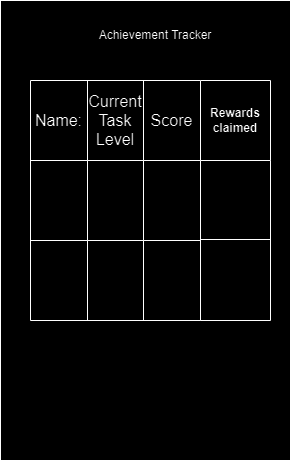

The diagram above was exported from draw.io. Its source (the exported page's mxGraphModel, read from the mxfile embedded in the PNG):
<mxGraphModel dx="1050" dy="522" grid="1" gridSize="10" guides="1" tooltips="1" connect="1" arrows="1" fold="1" page="1" pageScale="1" pageWidth="827" pageHeight="1169" math="0" shadow="0">
  <root>
    <mxCell id="0" />
    <mxCell id="1" parent="0" />
    <mxCell id="D8vPqd-HpSBVY7GUXS9E-10" value="" style="rounded=0;whiteSpace=wrap;html=1;" vertex="1" parent="1">
      <mxGeometry x="230" y="130" width="290" height="460" as="geometry" />
    </mxCell>
    <mxCell id="D8vPqd-HpSBVY7GUXS9E-85" value="" style="shape=table;startSize=0;container=1;collapsible=0;childLayout=tableLayout;fontSize=16;" vertex="1" parent="1">
      <mxGeometry x="260" y="210" width="170" height="240" as="geometry" />
    </mxCell>
    <mxCell id="D8vPqd-HpSBVY7GUXS9E-86" value="" style="shape=tableRow;horizontal=0;startSize=0;swimlaneHead=0;swimlaneBody=0;strokeColor=inherit;top=0;left=0;bottom=0;right=0;collapsible=0;dropTarget=0;fillColor=none;points=[[0,0.5],[1,0.5]];portConstraint=eastwest;fontSize=16;" vertex="1" parent="D8vPqd-HpSBVY7GUXS9E-85">
      <mxGeometry width="170" height="80" as="geometry" />
    </mxCell>
    <mxCell id="D8vPqd-HpSBVY7GUXS9E-87" value="Name:" style="shape=partialRectangle;html=1;whiteSpace=wrap;connectable=0;strokeColor=inherit;overflow=hidden;fillColor=none;top=0;left=0;bottom=0;right=0;pointerEvents=1;fontSize=16;" vertex="1" parent="D8vPqd-HpSBVY7GUXS9E-86">
      <mxGeometry width="57" height="80" as="geometry">
        <mxRectangle width="57" height="80" as="alternateBounds" />
      </mxGeometry>
    </mxCell>
    <mxCell id="D8vPqd-HpSBVY7GUXS9E-88" value="Current&lt;div&gt;Task&lt;/div&gt;&lt;div&gt;Level&lt;/div&gt;" style="shape=partialRectangle;html=1;whiteSpace=wrap;connectable=0;strokeColor=inherit;overflow=hidden;fillColor=none;top=0;left=0;bottom=0;right=0;pointerEvents=1;fontSize=16;" vertex="1" parent="D8vPqd-HpSBVY7GUXS9E-86">
      <mxGeometry x="57" width="56" height="80" as="geometry">
        <mxRectangle width="56" height="80" as="alternateBounds" />
      </mxGeometry>
    </mxCell>
    <mxCell id="D8vPqd-HpSBVY7GUXS9E-89" value="Score" style="shape=partialRectangle;html=1;whiteSpace=wrap;connectable=0;strokeColor=inherit;overflow=hidden;fillColor=none;top=0;left=0;bottom=0;right=0;pointerEvents=1;fontSize=16;" vertex="1" parent="D8vPqd-HpSBVY7GUXS9E-86">
      <mxGeometry x="113" width="57" height="80" as="geometry">
        <mxRectangle width="57" height="80" as="alternateBounds" />
      </mxGeometry>
    </mxCell>
    <mxCell id="D8vPqd-HpSBVY7GUXS9E-90" value="" style="shape=tableRow;horizontal=0;startSize=0;swimlaneHead=0;swimlaneBody=0;strokeColor=inherit;top=0;left=0;bottom=0;right=0;collapsible=0;dropTarget=0;fillColor=none;points=[[0,0.5],[1,0.5]];portConstraint=eastwest;fontSize=16;" vertex="1" parent="D8vPqd-HpSBVY7GUXS9E-85">
      <mxGeometry y="80" width="170" height="80" as="geometry" />
    </mxCell>
    <mxCell id="D8vPqd-HpSBVY7GUXS9E-91" value="" style="shape=partialRectangle;html=1;whiteSpace=wrap;connectable=0;strokeColor=inherit;overflow=hidden;fillColor=none;top=0;left=0;bottom=0;right=0;pointerEvents=1;fontSize=16;" vertex="1" parent="D8vPqd-HpSBVY7GUXS9E-90">
      <mxGeometry width="57" height="80" as="geometry">
        <mxRectangle width="57" height="80" as="alternateBounds" />
      </mxGeometry>
    </mxCell>
    <mxCell id="D8vPqd-HpSBVY7GUXS9E-92" value="" style="shape=partialRectangle;html=1;whiteSpace=wrap;connectable=0;strokeColor=inherit;overflow=hidden;fillColor=none;top=0;left=0;bottom=0;right=0;pointerEvents=1;fontSize=16;" vertex="1" parent="D8vPqd-HpSBVY7GUXS9E-90">
      <mxGeometry x="57" width="56" height="80" as="geometry">
        <mxRectangle width="56" height="80" as="alternateBounds" />
      </mxGeometry>
    </mxCell>
    <mxCell id="D8vPqd-HpSBVY7GUXS9E-93" value="" style="shape=partialRectangle;html=1;whiteSpace=wrap;connectable=0;strokeColor=inherit;overflow=hidden;fillColor=none;top=0;left=0;bottom=0;right=0;pointerEvents=1;fontSize=16;" vertex="1" parent="D8vPqd-HpSBVY7GUXS9E-90">
      <mxGeometry x="113" width="57" height="80" as="geometry">
        <mxRectangle width="57" height="80" as="alternateBounds" />
      </mxGeometry>
    </mxCell>
    <mxCell id="D8vPqd-HpSBVY7GUXS9E-94" value="" style="shape=tableRow;horizontal=0;startSize=0;swimlaneHead=0;swimlaneBody=0;strokeColor=inherit;top=0;left=0;bottom=0;right=0;collapsible=0;dropTarget=0;fillColor=none;points=[[0,0.5],[1,0.5]];portConstraint=eastwest;fontSize=16;" vertex="1" parent="D8vPqd-HpSBVY7GUXS9E-85">
      <mxGeometry y="160" width="170" height="80" as="geometry" />
    </mxCell>
    <mxCell id="D8vPqd-HpSBVY7GUXS9E-95" value="" style="shape=partialRectangle;html=1;whiteSpace=wrap;connectable=0;strokeColor=inherit;overflow=hidden;fillColor=none;top=0;left=0;bottom=0;right=0;pointerEvents=1;fontSize=16;" vertex="1" parent="D8vPqd-HpSBVY7GUXS9E-94">
      <mxGeometry width="57" height="80" as="geometry">
        <mxRectangle width="57" height="80" as="alternateBounds" />
      </mxGeometry>
    </mxCell>
    <mxCell id="D8vPqd-HpSBVY7GUXS9E-96" value="" style="shape=partialRectangle;html=1;whiteSpace=wrap;connectable=0;strokeColor=inherit;overflow=hidden;fillColor=none;top=0;left=0;bottom=0;right=0;pointerEvents=1;fontSize=16;" vertex="1" parent="D8vPqd-HpSBVY7GUXS9E-94">
      <mxGeometry x="57" width="56" height="80" as="geometry">
        <mxRectangle width="56" height="80" as="alternateBounds" />
      </mxGeometry>
    </mxCell>
    <mxCell id="D8vPqd-HpSBVY7GUXS9E-97" value="" style="shape=partialRectangle;html=1;whiteSpace=wrap;connectable=0;strokeColor=inherit;overflow=hidden;fillColor=none;top=0;left=0;bottom=0;right=0;pointerEvents=1;fontSize=16;" vertex="1" parent="D8vPqd-HpSBVY7GUXS9E-94">
      <mxGeometry x="113" width="57" height="80" as="geometry">
        <mxRectangle width="57" height="80" as="alternateBounds" />
      </mxGeometry>
    </mxCell>
    <mxCell id="D8vPqd-HpSBVY7GUXS9E-98" value="Rewards&lt;div&gt;claimed&lt;/div&gt;" style="swimlane;whiteSpace=wrap;html=1;startSize=80;" vertex="1" parent="1">
      <mxGeometry x="430" y="210" width="70" height="240" as="geometry" />
    </mxCell>
    <mxCell id="D8vPqd-HpSBVY7GUXS9E-99" value="" style="endArrow=none;html=1;rounded=0;" edge="1" parent="1">
      <mxGeometry width="50" height="50" relative="1" as="geometry">
        <mxPoint x="430" y="369" as="sourcePoint" />
        <mxPoint x="500" y="369" as="targetPoint" />
      </mxGeometry>
    </mxCell>
    <mxCell id="D8vPqd-HpSBVY7GUXS9E-100" value="Achievement Tracker" style="text;html=1;align=center;verticalAlign=middle;whiteSpace=wrap;rounded=0;" vertex="1" parent="1">
      <mxGeometry x="310" y="150" width="150" height="30" as="geometry" />
    </mxCell>
  </root>
</mxGraphModel>